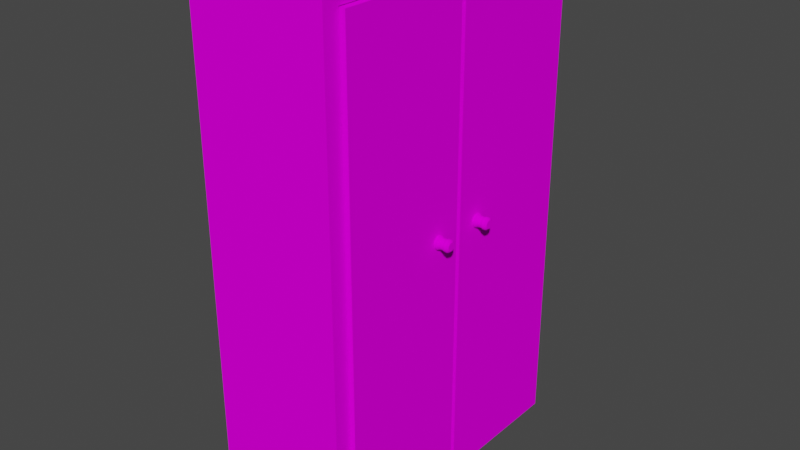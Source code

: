 # Source: wardrobe.blend  (saved by Blender 3.5.10; exported with 4.5.12 LTS)
import bpy
from mathutils import Matrix  # noqa: F401  (used for matrix-valued properties, if any)

bpy.ops.wm.read_factory_settings(use_empty=True)
scene = bpy.context.scene
scene.name = 'Scene'

# ---- collections
col_collection = bpy.data.collections.new('Collection'); scene.collection.children.link(col_collection)

# ---- images (referenced by path relative to the original .blend; pixels are not part of the script)
import os
ASSET_DIR = os.environ.get("B2B_ASSET_DIR", "")  # directory of the original .blend (textures are referenced by path, not embedded)
HERE = os.path.dirname(os.path.abspath(__file__))  # packed textures are extracted next to this script under _unpacked/

def load_image(name, relpath, width, height, colorspace="sRGB"):
    """Load a texture the original file referenced (path relative to the .blend, or extracted next to this script)."""
    p = next((c for c in (os.path.join(HERE, relpath), os.path.join(ASSET_DIR, relpath)) if relpath and os.path.exists(c)), "")
    if p:
        img = bpy.data.images.load(p, check_existing=True)
        img.name = name
    else:  # same state as the original file: an image datablock whose file is absent (Cycles renders it pink)
        img = bpy.data.images.new(name, width, height)
        img.source = "FILE"
        img.filepath = "//" + (relpath or name)
    img.colorspace_settings.name = colorspace
    return img
img_wood_cabinet_worn_long_diff_4k_jpg = load_image('wood_cabinet_worn_long_diff_4k.jpg', 'wood_cabinet_worn_long_diff_4k.jpg', 1024, 1024, 'sRGB')

# ---- materials (node trees are filled in below, after node groups)
mat_material_001 = bpy.data.materials.new('Material.001')
mat_material_001.use_transparent_shadow = False

# ---- material node trees
mat_material_001.use_nodes = True; mat_material_001.node_tree.nodes.clear()
_N = mat_material_001.node_tree.nodes; _L = mat_material_001.node_tree.links
n0 = _N.new('ShaderNodeBsdfPrincipled'); n0.name = 'Principled BSDF'; n0.location = (10, 300)
n0.distribution = 'GGX'
n0.subsurface_method = 'RANDOM_WALK_SKIN'
n0.inputs[2].default_value = 1.0
n0.inputs[3].default_value = 1.45
n0.inputs[13].default_value = 0.0
n0.inputs[27].default_value = (0.0, 0.0, 0.0, 1.0)
n0.inputs[28].default_value = 1.0
n1 = _N.new('ShaderNodeOutputMaterial'); n1.name = 'Material Output'; n1.location = (300, 300)
n2 = _N.new('ShaderNodeTexImage'); n2.name = 'Image Texture'; n2.location = (-354, 209)
n2.image = img_wood_cabinet_worn_long_diff_4k_jpg
_L.new(n0.outputs[0], n1.inputs[0])
_L.new(n2.outputs[0], n0.inputs[0])
n1.is_active_output = True

# ---- world
world_world = bpy.data.worlds.new('World'); scene.world = world_world
world_world.use_nodes = True; world_world.node_tree.nodes.clear()
_N = world_world.node_tree.nodes; _L = world_world.node_tree.links
n0 = _N.new('ShaderNodeOutputWorld'); n0.name = 'World Output'; n0.location = (300, 300)
n1 = _N.new('ShaderNodeBackground'); n1.name = 'Background'; n1.location = (10, 300)
n1.inputs[0].default_value = (0.05088, 0.05088, 0.05088, 1.0)
_L.new(n1.outputs[0], n0.inputs[0])
n0.is_active_output = True
world_world.color = (0.05088, 0.05088, 0.05088)
world_world.use_sun_shadow = False
world_world.sun_shadow_jitter_overblur = 0.0

# ---- meshes
me_cube_001 = bpy.data.meshes.new('Cube.001')
me_cube_001.from_pydata([(-1.0, -1.0, -1.0), (-1.0, -1.0, 1.0), (-1.0, 1.0, -1.0), (-1.0, 1.0, 1.0), (1.0, -0.8957, -0.9508), (1.0, -0.8957, 0.9508), (1.0, 0.8957, -0.9508), (1.0, 0.8957, 0.9508), (1.0, 1.0, 1.0), (1.0, 1.0, -1.0), (1.0, -1.0, -1.0), (1.0, -1.0, 1.0), (-0.7929, 0.8957, 0.9508), (-0.7929, 0.8957, -0.9508), (-0.7929, -0.8957, -0.9508), (-0.7929, -0.8957, 0.9508)], [], [(0, 1, 3, 2), (2, 3, 8, 9), (7, 5, 15, 12), (10, 11, 1, 0), (2, 9, 10, 0), (8, 3, 1, 11), (7, 6, 9, 8), (6, 4, 10, 9), (5, 7, 8, 11), (4, 5, 11, 10), (13, 12, 15, 14), (6, 7, 12, 13), (5, 4, 14, 15), (4, 6, 13, 14)])
_uv = me_cube_001.uv_layers.new(name='UVMap')
_uv.uv.foreach_set('vector', [0.2637, 2.358e-08, 0.2637, 0.2637, 0.0, 0.2637, 2.358e-08, 0.0, 0.2637, 0.2637, 0.2637, 0.5274, 0.0, 0.5274, 2.358e-08, 0.2637, 0.7638, 0.5001, 1.0, 0.5001, 1.0, 0.7365, 0.7638, 0.7365, 0.5274, 0.2637, 0.5274, 0.5274, 0.2637, 0.5274, 0.2637, 0.2637, 2.358e-08, 0.5274, 0.2637, 0.5274, 0.2637, 0.7911, 0.0, 0.7911, 0.5274, 0.0, 0.7911, 2.358e-08, 0.7911, 0.2637, 0.5274, 0.2637, 0.5137, 0.2572, 0.5137, 0.006482, 0.5274, 2.358e-08, 0.5274, 0.2637, 0.5137, 0.006482, 0.2775, 0.006482, 0.2637, 0.0, 0.5274, 2.358e-08, 0.2775, 0.2572, 0.5137, 0.2572, 0.5274, 0.2637, 0.2637, 0.2637, 0.2775, 0.006482, 0.2775, 0.2572, 0.2637, 0.2637, 0.2637, 0.0, 0.4999, 0.5274, 0.4999, 0.7781, 0.2637, 0.7781, 0.2637, 0.5274, 0.7638, 0.2637, 0.7638, 0.5144, 0.5274, 0.5144, 0.5274, 0.2637, 0.5274, 0.7652, 0.5274, 0.5144, 0.7638, 0.5144, 0.7638, 0.7652, 1.0, 0.5001, 0.7638, 0.5001, 0.7638, 0.2637, 1.0, 0.2637])
me_cube_001.materials.append(mat_material_001)
me_cube_001.update()
me_cube_002 = bpy.data.meshes.new('Cube.002')
me_cube_002.from_pydata([(-1.0, -1.395, -1.0), (-1.0, -1.395, 1.0), (-1.0, 1.0, -1.0), (-1.0, 1.0, 1.0), (1.0, -1.395, -1.0), (1.0, -1.395, 1.0), (1.0, 1.0, -1.0), (1.0, 1.0, 1.0)], [], [(0, 1, 3, 2), (2, 3, 7, 6), (6, 7, 5, 4), (4, 5, 1, 0), (2, 6, 4, 0), (7, 3, 1, 5)])
_uv = me_cube_002.uv_layers.new(name='UVMap')
_uv.uv.foreach_set('vector', [0.3333, 0.3333, 0.3333, 0.6667, 0.25, 0.6667, 0.25, 0.3333, 0.25, 0.3333, 0.25, 0.6667, 0.1667, 0.6667, 0.1667, 0.3333, 0.1667, 0.3333, 0.1667, 0.6667, 0.08333, 0.6667, 0.08333, 0.3333, 0.08333, 0.3333, 0.08333, 0.6667, 0.0, 0.6667, 0.0, 0.3333, 0.1667, 9.934e-09, 0.1667, 0.3333, 0.08333, 0.3333, 0.08333, 0.0, 0.1667, 0.6667, 0.1667, 1.0, 0.08333, 1.0, 0.08333, 0.6667])
me_cube_002.materials.append(mat_material_001)
me_cube_002.update()
me_cube_003 = bpy.data.meshes.new('Cube.003')
me_cube_003.from_pydata([(-1.0, -1.395, -1.0), (-1.0, -1.395, 1.0), (-1.0, 1.0, -1.0), (-1.0, 1.0, 1.0), (1.0, -1.395, -1.0), (1.0, -1.395, 1.0), (1.0, 1.0, -1.0), (1.0, 1.0, 1.0)], [], [(0, 1, 3, 2), (2, 3, 7, 6), (6, 7, 5, 4), (4, 5, 1, 0), (2, 6, 4, 0), (7, 3, 1, 5)])
_uv = me_cube_003.uv_layers.new(name='UVMap')
_uv.uv.foreach_set('vector', [0.375, 0.0, 0.625, 0.0, 0.625, 0.25, 0.375, 0.25, 0.375, 0.25, 0.625, 0.25, 0.625, 0.5, 0.375, 0.5, 0.375, 0.5, 0.625, 0.5, 0.625, 0.75, 0.375, 0.75, 0.375, 0.75, 0.625, 0.75, 0.625, 1.0, 0.375, 1.0, 0.125, 0.5, 0.375, 0.5, 0.375, 0.75, 0.125, 0.75, 0.625, 0.5, 0.875, 0.5, 0.875, 0.75, 0.625, 0.75])
me_cube_003.materials.append(mat_material_001)
me_cube_003.update()
me_cylinder = bpy.data.meshes.new('Cylinder')
me_cylinder.from_pydata([(0.0, 1.0, -1.0), (-1.126e-07, 1.0, -0.4913), (0.1951, 0.9808, -1.0), (0.1951, 0.9808, -0.4913), (0.3827, 0.9239, -1.0), (0.3827, 0.9239, -0.4913), (0.5556, 0.8315, -1.0), (0.5556, 0.8315, -0.4913), (0.7071, 0.7071, -1.0), (0.7071, 0.7071, -0.4913), (0.8315, 0.5556, -1.0), (0.8315, 0.5556, -0.4913), (0.9239, 0.3827, -1.0), (0.9239, 0.3827, -0.4913), (0.9808, 0.1951, -1.0), (0.9808, 0.1951, -0.4913), (1.0, 0.0, -1.0), (1.0, 0.0, -0.4913), (0.9808, -0.1951, -1.0), (0.9808, -0.1951, -0.4913), (0.9239, -0.3827, -1.0), (0.9239, -0.3827, -0.4913), (0.8315, -0.5556, -1.0), (0.8315, -0.5556, -0.4913), (0.7071, -0.7071, -1.0), (0.7071, -0.7071, -0.4913), (0.5556, -0.8315, -1.0), (0.5556, -0.8315, -0.4913), (0.3827, -0.9239, -1.0), (0.3827, -0.9239, -0.4913), (0.1951, -0.9808, -1.0), (0.1951, -0.9808, -0.4913), (0.0, -1.0, -1.0), (-1.126e-07, -1.0, -0.4913), (-0.1951, -0.9808, -1.0), (-0.1951, -0.9808, -0.4913), (-0.3827, -0.9239, -1.0), (-0.3827, -0.9239, -0.4913), (-0.5556, -0.8315, -1.0), (-0.5556, -0.8315, -0.4913), (-0.7071, -0.7071, -1.0), (-0.7071, -0.7071, -0.4913), (-0.8315, -0.5556, -1.0), (-0.8315, -0.5556, -0.4913), (-0.9239, -0.3827, -1.0), (-0.9239, -0.3827, -0.4913), (-0.9808, -0.1951, -1.0), (-0.9808, -0.1951, -0.4913), (-1.0, 0.0, -1.0), (-1.0, 0.0, -0.4913), (-0.9808, 0.1951, -1.0), (-0.9808, 0.1951, -0.4913), (-0.9239, 0.3827, -1.0), (-0.9239, 0.3827, -0.4913), (-0.8315, 0.5556, -1.0), (-0.8315, 0.5556, -0.4913), (-0.7071, 0.7071, -1.0), (-0.7071, 0.7071, -0.4913), (-0.5556, 0.8315, -1.0), (-0.5556, 0.8315, -0.4913), (-0.3827, 0.9239, -1.0), (-0.3827, 0.9239, -0.4913), (-0.1951, 0.9808, -1.0), (-0.1951, 0.9808, -0.4913), (0.1548, 0.778, -0.1262), (1.488e-06, 0.7933, -0.1262), (0.3036, 0.7329, -0.1262), (0.4407, 0.6596, -0.1262), (0.5609, 0.5609, -0.1262), (0.6596, 0.4407, -0.1262), (0.7329, 0.3036, -0.1262), (0.778, 0.1548, -0.1262), (0.7933, -9.858e-08, -0.1262), (0.778, -0.1548, -0.1262), (0.7329, -0.3036, -0.1262), (0.6596, -0.4407, -0.1262), (0.5609, -0.5609, -0.1262), (0.4407, -0.6596, -0.1262), (0.3036, -0.7329, -0.1262), (0.1548, -0.778, -0.1262), (1.488e-06, -0.7933, -0.1262), (-0.1548, -0.778, -0.1262), (-0.3036, -0.7329, -0.1262), (-0.4407, -0.6596, -0.1262), (-0.5609, -0.5609, -0.1262), (-0.6596, -0.4407, -0.1262), (-0.7329, -0.3036, -0.1262), (-0.778, -0.1548, -0.1262), (-0.7933, -9.858e-08, -0.1262), (-0.778, 0.1548, -0.1262), (-0.7329, 0.3036, -0.1262), (-0.6596, 0.4407, -0.1262), (-0.5609, 0.5609, -0.1262), (-0.4407, 0.6596, -0.1262), (-0.3036, 0.7329, -0.1262), (-0.1548, 0.778, -0.1262), (0.1548, 0.778, 0.413), (1.489e-06, 0.7933, 0.413), (0.3036, 0.7329, 0.413), (0.4407, 0.6596, 0.413), (0.5609, 0.5609, 0.413), (0.6596, 0.4407, 0.413), (0.7329, 0.3036, 0.413), (0.778, 0.1548, 0.413), (0.7933, -9.858e-08, 0.413), (0.778, -0.1548, 0.413), (0.7329, -0.3036, 0.413), (0.6596, -0.4407, 0.413), (0.5609, -0.5609, 0.413), (0.4407, -0.6596, 0.413), (0.3036, -0.7329, 0.413), (0.1548, -0.778, 0.413), (1.489e-06, -0.7933, 0.413), (-0.1548, -0.778, 0.413), (-0.3036, -0.7329, 0.413), (-0.4407, -0.6596, 0.413), (-0.5609, -0.5609, 0.413), (-0.6596, -0.4407, 0.413), (-0.7329, -0.3036, 0.413), (-0.778, -0.1548, 0.413), (-0.7933, -9.858e-08, 0.413), (-0.778, 0.1548, 0.413), (-0.7329, 0.3036, 0.413), (-0.6596, 0.4407, 0.413), (-0.5609, 0.5609, 0.413), (-0.4407, 0.6596, 0.413), (-0.3036, 0.7329, 0.413), (-0.1548, 0.778, 0.413), (0.1737, 0.8731, 0.6774), (2.137e-06, 0.8902, 0.6774), (0.3407, 0.8224, 0.6774), (0.4946, 0.7402, 0.6774), (0.6295, 0.6295, 0.6774), (0.7402, 0.4946, 0.6774), (0.8225, 0.3407, 0.6774), (0.8731, 0.1737, 0.6774), (0.8902, 5.93e-09, 0.6774), (0.8731, -0.1737, 0.6774), (0.8225, -0.3407, 0.6774), (0.7402, -0.4946, 0.6774), (0.6295, -0.6295, 0.6774), (0.4946, -0.7402, 0.6774), (0.3407, -0.8224, 0.6774), (0.1737, -0.8731, 0.6774), (2.137e-06, -0.8902, 0.6774), (-0.1737, -0.8731, 0.6774), (-0.3407, -0.8224, 0.6774), (-0.4946, -0.7402, 0.6774), (-0.6295, -0.6295, 0.6774), (-0.7402, -0.4946, 0.6774), (-0.8224, -0.3407, 0.6774), (-0.8731, -0.1737, 0.6774), (-0.8902, 5.93e-09, 0.6774), (-0.8731, 0.1737, 0.6774), (-0.8224, 0.3407, 0.6774), (-0.7402, 0.4946, 0.6774), (-0.6295, 0.6295, 0.6774), (-0.4946, 0.7402, 0.6774), (-0.3407, 0.8224, 0.6774), (-0.1737, 0.8731, 0.6774), (0.1737, 0.8731, 1.07), (2.122e-06, 0.8902, 1.07), (0.3407, 0.8224, 1.07), (0.4946, 0.7402, 1.07), (0.6295, 0.6295, 1.07), (0.7402, 0.4946, 1.07), (0.8225, 0.3407, 1.07), (0.8731, 0.1737, 1.07), (0.8902, 5.93e-09, 1.07), (0.8731, -0.1737, 1.07), (0.8225, -0.3407, 1.07), (0.7402, -0.4946, 1.07), (0.6295, -0.6295, 1.07), (0.4946, -0.7402, 1.07), (0.3407, -0.8224, 1.07), (0.1737, -0.8731, 1.07), (2.122e-06, -0.8902, 1.07), (-0.1737, -0.8731, 1.07), (-0.3407, -0.8224, 1.07), (-0.4946, -0.7402, 1.07), (-0.6295, -0.6295, 1.07), (-0.7402, -0.4946, 1.07), (-0.8224, -0.3407, 1.07), (-0.8731, -0.1737, 1.07), (-0.8902, 5.93e-09, 1.07), (-0.8731, 0.1737, 1.07), (-0.8224, 0.3407, 1.07), (-0.7402, 0.4946, 1.07), (-0.6295, 0.6295, 1.07), (-0.4946, 0.7402, 1.07), (-0.3407, 0.8224, 1.07), (-0.1737, 0.8731, 1.07), (0.1197, 0.602, 1.32), (2.645e-06, 0.6138, 1.32), (0.2349, 0.5671, 1.32), (0.341, 0.5104, 1.32), (0.434, 0.434, 1.32), (0.5104, 0.341, 1.32), (0.5671, 0.2349, 1.32), (0.602, 0.1197, 1.32), (0.6138, -2.92e-07, 1.32), (0.602, -0.1197, 1.32), (0.5671, -0.2349, 1.32), (0.5104, -0.341, 1.32), (0.434, -0.434, 1.32), (0.341, -0.5104, 1.32), (0.2349, -0.5671, 1.32), (0.1197, -0.602, 1.32), (2.645e-06, -0.6138, 1.32), (-0.1197, -0.602, 1.32), (-0.2349, -0.5671, 1.32), (-0.341, -0.5104, 1.32), (-0.434, -0.434, 1.32), (-0.5103, -0.341, 1.32), (-0.5671, -0.2349, 1.32), (-0.602, -0.1197, 1.32), (-0.6138, -2.92e-07, 1.32), (-0.602, 0.1197, 1.32), (-0.5671, 0.2349, 1.32), (-0.5103, 0.341, 1.32), (-0.434, 0.434, 1.32), (-0.341, 0.5104, 1.32), (-0.2349, 0.5671, 1.32), (-0.1197, 0.602, 1.32)], [], [(0, 1, 3, 2), (2, 3, 5, 4), (4, 5, 7, 6), (6, 7, 9, 8), (8, 9, 11, 10), (10, 11, 13, 12), (12, 13, 15, 14), (14, 15, 17, 16), (16, 17, 19, 18), (18, 19, 21, 20), (20, 21, 23, 22), (22, 23, 25, 24), (24, 25, 27, 26), (26, 27, 29, 28), (28, 29, 31, 30), (30, 31, 33, 32), (32, 33, 35, 34), (34, 35, 37, 36), (36, 37, 39, 38), (38, 39, 41, 40), (40, 41, 43, 42), (42, 43, 45, 44), (44, 45, 47, 46), (46, 47, 49, 48), (48, 49, 51, 50), (50, 51, 53, 52), (52, 53, 55, 54), (54, 55, 57, 56), (56, 57, 59, 58), (58, 59, 61, 60), (41, 39, 83, 84), (60, 61, 63, 62), (62, 63, 1, 0), (0, 2, 4, 6, 8, 10, 12, 14, 16, 18, 20, 22, 24, 26, 28, 30, 32, 34, 36, 38, 40, 42, 44, 46, 48, 50, 52, 54, 56, 58, 60, 62), (95, 94, 126, 127), (59, 57, 92, 93), (15, 13, 70, 71), (33, 31, 79, 80), (51, 49, 88, 89), (7, 5, 66, 67), (25, 23, 75, 76), (43, 41, 84, 85), (61, 59, 93, 94), (17, 15, 71, 72), (35, 33, 80, 81), (53, 51, 89, 90), (9, 7, 67, 68), (27, 25, 76, 77), (45, 43, 85, 86), (63, 61, 94, 95), (19, 17, 72, 73), (37, 35, 81, 82), (55, 53, 90, 91), (11, 9, 68, 69), (29, 27, 77, 78), (47, 45, 86, 87), (3, 1, 65, 64), (1, 63, 95, 65), (21, 19, 73, 74), (39, 37, 82, 83), (57, 55, 91, 92), (13, 11, 69, 70), (31, 29, 78, 79), (49, 47, 87, 88), (5, 3, 64, 66), (23, 21, 74, 75), (117, 116, 148, 149), (82, 81, 113, 114), (69, 68, 100, 101), (65, 95, 127, 97), (83, 82, 114, 115), (70, 69, 101, 102), (84, 83, 115, 116), (71, 70, 102, 103), (85, 84, 116, 117), (72, 71, 103, 104), (86, 85, 117, 118), (73, 72, 104, 105), (87, 86, 118, 119), (74, 73, 105, 106), (88, 87, 119, 120), (75, 74, 106, 107), (89, 88, 120, 121), (76, 75, 107, 108), (90, 89, 121, 122), (77, 76, 108, 109), (91, 90, 122, 123), (78, 77, 109, 110), (64, 65, 97, 96), (92, 91, 123, 124), (79, 78, 110, 111), (66, 64, 96, 98), (93, 92, 124, 125), (80, 79, 111, 112), (67, 66, 98, 99), (94, 93, 125, 126), (81, 80, 112, 113), (68, 67, 99, 100), (152, 151, 183, 184), (104, 103, 135, 136), (118, 117, 149, 150), (105, 104, 136, 137), (119, 118, 150, 151), (106, 105, 137, 138), (120, 119, 151, 152), (107, 106, 138, 139), (121, 120, 152, 153), (108, 107, 139, 140), (122, 121, 153, 154), (109, 108, 140, 141), (123, 122, 154, 155), (110, 109, 141, 142), (96, 97, 129, 128), (124, 123, 155, 156), (111, 110, 142, 143), (98, 96, 128, 130), (125, 124, 156, 157), (112, 111, 143, 144), (99, 98, 130, 131), (126, 125, 157, 158), (113, 112, 144, 145), (100, 99, 131, 132), (127, 126, 158, 159), (114, 113, 145, 146), (101, 100, 132, 133), (97, 127, 159, 129), (115, 114, 146, 147), (102, 101, 133, 134), (116, 115, 147, 148), (103, 102, 134, 135), (187, 186, 218, 219), (139, 138, 170, 171), (153, 152, 184, 185), (140, 139, 171, 172), (154, 153, 185, 186), (141, 140, 172, 173), (155, 154, 186, 187), (142, 141, 173, 174), (128, 129, 161, 160), (156, 155, 187, 188), (143, 142, 174, 175), (130, 128, 160, 162), (157, 156, 188, 189), (144, 143, 175, 176), (131, 130, 162, 163), (158, 157, 189, 190), (145, 144, 176, 177), (132, 131, 163, 164), (159, 158, 190, 191), (146, 145, 177, 178), (133, 132, 164, 165), (129, 159, 191, 161), (147, 146, 178, 179), (134, 133, 165, 166), (148, 147, 179, 180), (135, 134, 166, 167), (149, 148, 180, 181), (136, 135, 167, 168), (150, 149, 181, 182), (137, 136, 168, 169), (151, 150, 182, 183), (138, 137, 169, 170), (192, 193, 223, 222, 221, 220, 219, 218, 217, 216, 215, 214, 213, 212, 211, 210, 209, 208, 207, 206, 205, 204, 203, 202, 201, 200, 199, 198, 197, 196, 195, 194), (174, 173, 205, 206), (160, 161, 193, 192), (188, 187, 219, 220), (175, 174, 206, 207), (162, 160, 192, 194), (189, 188, 220, 221), (176, 175, 207, 208), (163, 162, 194, 195), (190, 189, 221, 222), (177, 176, 208, 209), (164, 163, 195, 196), (191, 190, 222, 223), (178, 177, 209, 210), (165, 164, 196, 197), (161, 191, 223, 193), (179, 178, 210, 211), (166, 165, 197, 198), (180, 179, 211, 212), (167, 166, 198, 199), (181, 180, 212, 213), (168, 167, 199, 200), (182, 181, 213, 214), (169, 168, 200, 201), (183, 182, 214, 215), (170, 169, 201, 202), (184, 183, 215, 216), (171, 170, 202, 203), (185, 184, 216, 217), (172, 171, 203, 204), (186, 185, 217, 218), (173, 172, 204, 205)])
_uv = me_cylinder.uv_layers.new(name='UVMap')
_uv.uv.foreach_set('vector', [0.5903, 0.2889, 0.5692, 0.2888, 0.5692, 0.2238, 0.5903, 0.2239, 0.5903, 0.2239, 0.5692, 0.2238, 0.5693, 0.1601, 0.5904, 0.1601, 0.5904, 0.1601, 0.5693, 0.1601, 0.5693, 0.1, 0.5904, 0.1001, 0.5904, 0.1001, 0.5693, 0.1, 0.5694, 0.04596, 0.5905, 0.04601, 0.3328, 0.0, 0.3539, 0.0, 0.3539, 0.04596, 0.3329, 0.04596, 0.3329, 0.04596, 0.3539, 0.04596, 0.354, 0.1, 0.3329, 0.1, 0.3329, 0.1, 0.354, 0.1, 0.354, 0.1601, 0.3329, 0.1601, 0.3329, 0.1601, 0.354, 0.1601, 0.354, 0.2238, 0.333, 0.2238, 0.333, 0.2238, 0.354, 0.2238, 0.354, 0.2888, 0.333, 0.2888, 0.333, 0.2888, 0.354, 0.2888, 0.354, 0.3526, 0.3329, 0.3526, 0.3329, 0.3526, 0.354, 0.3526, 0.354, 0.4126, 0.3329, 0.4126, 0.3329, 0.4126, 0.354, 0.4126, 0.3539, 0.4667, 0.3329, 0.4667, 0.3329, 0.4667, 0.3539, 0.4667, 0.3539, 0.5126, 0.3328, 0.5126, 0.5046, 0.4667, 0.4835, 0.4667, 0.4834, 0.4127, 0.5045, 0.4126, 0.5045, 0.4126, 0.4834, 0.4127, 0.4834, 0.3526, 0.5045, 0.3526, 0.5045, 0.3526, 0.4834, 0.3526, 0.4834, 0.2889, 0.5044, 0.2888, 0.5044, 0.2888, 0.4834, 0.2889, 0.4834, 0.2239, 0.5044, 0.2238, 0.5044, 0.2238, 0.4834, 0.2239, 0.4834, 0.1601, 0.5044, 0.1601, 0.5044, 0.1601, 0.4834, 0.1601, 0.4834, 0.1001, 0.5045, 0.1, 0.5045, 0.1, 0.4834, 0.1001, 0.4834, 0.04601, 0.5045, 0.04596, 0.5045, 0.04596, 0.4834, 0.04601, 0.4835, 4.643e-05, 0.5046, 0.0, 0.5905, 0.04596, 0.6115, 0.04596, 0.6116, 0.1, 0.5905, 0.1, 0.5905, 0.1, 0.6116, 0.1, 0.6116, 0.1601, 0.5905, 0.1601, 0.5905, 0.1601, 0.6116, 0.1601, 0.6116, 0.2238, 0.5906, 0.2238, 0.5906, 0.2238, 0.6116, 0.2238, 0.6116, 0.2888, 0.5906, 0.2888, 0.5906, 0.2888, 0.6116, 0.2888, 0.6116, 0.3526, 0.5905, 0.3526, 0.5905, 0.3526, 0.6116, 0.3526, 0.6116, 0.4126, 0.5905, 0.4126, 0.5905, 0.4126, 0.6116, 0.4126, 0.6115, 0.4667, 0.5905, 0.4667, 0.5905, 0.5127, 0.5694, 0.5126, 0.5693, 0.4667, 0.5904, 0.4667, 0.5904, 0.4667, 0.5693, 0.4667, 0.5693, 0.4126, 0.5904, 0.4127, 0.4834, 0.04601, 0.4834, 0.1001, 0.4684, 0.1324, 0.4684, 0.08953, 0.5904, 0.4127, 0.5693, 0.4126, 0.5692, 0.3526, 0.5903, 0.3526, 0.5903, 0.3526, 0.5692, 0.3526, 0.5692, 0.2888, 0.5903, 0.2889, 0.25, 0.323, 0.2516, 0.2586, 0.2547, 0.1969, 0.2592, 0.1404, 0.265, 0.09124, 0.2718, 0.05128, 0.2793, 0.02209, 0.2873, 0.004773, 0.2955, 0.0, 0.3035, 0.007955, 0.311, 0.02833, 0.3178, 0.06035, 0.3236, 0.1028, 0.3281, 0.154, 0.3312, 0.212, 0.3328, 0.2746, 0.3328, 0.3393, 0.3312, 0.4038, 0.3281, 0.4655, 0.3236, 0.522, 0.3178, 0.5711, 0.311, 0.6111, 0.3035, 0.6403, 0.2955, 0.6576, 0.2873, 0.6624, 0.2793, 0.6544, 0.2718, 0.634, 0.265, 0.602, 0.2592, 0.5596, 0.2547, 0.5084, 0.2516, 0.4504, 0.25, 0.3878, 0.5542, 0.3326, 0.5542, 0.3803, 0.5319, 0.3802, 0.5319, 0.3326, 0.6115, 0.5126, 0.6115, 0.4667, 0.6266, 0.4232, 0.6265, 0.4596, 0.354, 0.1601, 0.354, 0.1, 0.369, 0.1323, 0.3691, 0.18, 0.4834, 0.2889, 0.4834, 0.3526, 0.4684, 0.3328, 0.4683, 0.2822, 0.6116, 0.2888, 0.6116, 0.2238, 0.6267, 0.2305, 0.6267, 0.2821, 0.5693, 0.1, 0.5693, 0.1601, 0.5542, 0.1799, 0.5543, 0.1323, 0.3539, 0.4667, 0.354, 0.4126, 0.369, 0.3803, 0.369, 0.4232, 0.6115, 0.04596, 0.6115, 0.0, 0.6265, 0.05299, 0.6266, 0.08945, 0.5693, 0.4126, 0.5693, 0.4667, 0.5543, 0.4232, 0.5542, 0.3803, 0.354, 0.2238, 0.354, 0.1601, 0.3691, 0.18, 0.3691, 0.2305, 0.4834, 0.2239, 0.4834, 0.2889, 0.4683, 0.2822, 0.4683, 0.2306, 0.6116, 0.3526, 0.6116, 0.2888, 0.6267, 0.2821, 0.6267, 0.3327, 0.5694, 0.04596, 0.5693, 0.1, 0.5543, 0.1323, 0.5543, 0.08942, 0.4835, 0.4667, 0.4836, 0.5127, 0.4685, 0.4597, 0.4684, 0.4233, 0.6116, 0.1, 0.6115, 0.04596, 0.6266, 0.08945, 0.6266, 0.1323, 0.5692, 0.3526, 0.5693, 0.4126, 0.5542, 0.3803, 0.5542, 0.3326, 0.354, 0.2888, 0.354, 0.2238, 0.3691, 0.2305, 0.3691, 0.2821, 0.4834, 0.1601, 0.4834, 0.2239, 0.4683, 0.2306, 0.4683, 0.18, 0.6116, 0.4126, 0.6116, 0.3526, 0.6267, 0.3327, 0.6266, 0.3803, 0.5694, 0.0, 0.5694, 0.04596, 0.5543, 0.08942, 0.5544, 0.05296, 0.4834, 0.4127, 0.4835, 0.4667, 0.4684, 0.4233, 0.4684, 0.3804, 0.6116, 0.1601, 0.6116, 0.1, 0.6266, 0.1323, 0.6267, 0.18, 0.5692, 0.2238, 0.5692, 0.2888, 0.5542, 0.2821, 0.5542, 0.2305, 0.5692, 0.2888, 0.5692, 0.3526, 0.5542, 0.3326, 0.5542, 0.2821, 0.354, 0.3526, 0.354, 0.2888, 0.3691, 0.2821, 0.3691, 0.3327, 0.4834, 0.1001, 0.4834, 0.1601, 0.4683, 0.18, 0.4684, 0.1324, 0.6115, 0.4667, 0.6116, 0.4126, 0.6266, 0.3803, 0.6266, 0.4232, 0.354, 0.1, 0.3539, 0.04596, 0.369, 0.08945, 0.369, 0.1323, 0.4834, 0.3526, 0.4834, 0.4127, 0.4684, 0.3804, 0.4684, 0.3328, 0.6116, 0.2238, 0.6116, 0.1601, 0.6267, 0.18, 0.6267, 0.2305, 0.5693, 0.1601, 0.5692, 0.2238, 0.5542, 0.2305, 0.5542, 0.1799, 0.354, 0.4126, 0.354, 0.3526, 0.3691, 0.3327, 0.369, 0.3803, 0.4461, 0.05312, 0.446, 0.08958, 0.435, 0.06921, 0.4351, 0.02829, 0.4683, 0.18, 0.4683, 0.2306, 0.446, 0.2307, 0.446, 0.1801, 0.5544, 0.05296, 0.5543, 0.08942, 0.532, 0.08937, 0.532, 0.05291, 0.5542, 0.2821, 0.5542, 0.3326, 0.5319, 0.3326, 0.5319, 0.282, 0.4684, 0.1324, 0.4683, 0.18, 0.446, 0.1801, 0.446, 0.1325, 0.369, 0.1323, 0.369, 0.08945, 0.3913, 0.08945, 0.3914, 0.1323, 0.4684, 0.08953, 0.4684, 0.1324, 0.446, 0.1325, 0.446, 0.08958, 0.3691, 0.18, 0.369, 0.1323, 0.3914, 0.1323, 0.3914, 0.18, 0.6266, 0.08945, 0.6265, 0.05299, 0.6489, 0.05299, 0.6489, 0.08945, 0.3691, 0.2305, 0.3691, 0.18, 0.3914, 0.18, 0.3914, 0.2305, 0.6266, 0.1323, 0.6266, 0.08945, 0.6489, 0.08945, 0.649, 0.1323, 0.3691, 0.2821, 0.3691, 0.2305, 0.3914, 0.2305, 0.3914, 0.2821, 0.6267, 0.18, 0.6266, 0.1323, 0.649, 0.1323, 0.649, 0.18, 0.3691, 0.3327, 0.3691, 0.2821, 0.3914, 0.2821, 0.3914, 0.3327, 0.6267, 0.2305, 0.6267, 0.18, 0.649, 0.18, 0.649, 0.2305, 0.369, 0.3803, 0.3691, 0.3327, 0.3914, 0.3327, 0.3914, 0.3803, 0.6267, 0.2821, 0.6267, 0.2305, 0.649, 0.2305, 0.649, 0.2821, 0.369, 0.4232, 0.369, 0.3803, 0.3914, 0.3803, 0.3913, 0.4232, 0.6267, 0.3327, 0.6267, 0.2821, 0.649, 0.2821, 0.649, 0.3327, 0.3689, 0.4596, 0.369, 0.4232, 0.3913, 0.4232, 0.3913, 0.4596, 0.6266, 0.3803, 0.6267, 0.3327, 0.649, 0.3327, 0.649, 0.3803, 0.4684, 0.3804, 0.4684, 0.4233, 0.4461, 0.4233, 0.446, 0.3804, 0.5542, 0.2305, 0.5542, 0.2821, 0.5319, 0.282, 0.5319, 0.2305, 0.6266, 0.4232, 0.6266, 0.3803, 0.649, 0.3803, 0.6489, 0.4232, 0.4684, 0.3328, 0.4684, 0.3804, 0.446, 0.3804, 0.446, 0.3328, 0.5542, 0.1799, 0.5542, 0.2305, 0.5319, 0.2305, 0.5319, 0.1799, 0.5543, 0.4232, 0.5543, 0.4596, 0.532, 0.4596, 0.5319, 0.4231, 0.4683, 0.2822, 0.4684, 0.3328, 0.446, 0.3328, 0.446, 0.2822, 0.5543, 0.1323, 0.5542, 0.1799, 0.5319, 0.1799, 0.5319, 0.1322, 0.5542, 0.3803, 0.5543, 0.4232, 0.5319, 0.4231, 0.5319, 0.3802, 0.4683, 0.2306, 0.4683, 0.2822, 0.446, 0.2822, 0.446, 0.2307, 0.5543, 0.08942, 0.5543, 0.1323, 0.5319, 0.1322, 0.532, 0.08937, 0.66, 0.2274, 0.66, 0.1706, 0.6763, 0.1706, 0.6763, 0.2274, 0.3914, 0.2305, 0.3914, 0.18, 0.4024, 0.1706, 0.4024, 0.2274, 0.649, 0.1323, 0.6489, 0.08945, 0.6599, 0.06906, 0.66, 0.1172, 0.3914, 0.2821, 0.3914, 0.2305, 0.4024, 0.2274, 0.4024, 0.2853, 0.649, 0.18, 0.649, 0.1323, 0.66, 0.1172, 0.66, 0.1706, 0.3914, 0.3327, 0.3914, 0.2821, 0.4024, 0.2853, 0.4024, 0.342, 0.649, 0.2305, 0.649, 0.18, 0.66, 0.1706, 0.66, 0.2274, 0.3914, 0.3803, 0.3914, 0.3327, 0.4024, 0.342, 0.4024, 0.3955, 0.649, 0.2821, 0.649, 0.2305, 0.66, 0.2274, 0.66, 0.2853, 0.3913, 0.4232, 0.3914, 0.3803, 0.4024, 0.3955, 0.4023, 0.4436, 0.649, 0.3327, 0.649, 0.2821, 0.66, 0.2853, 0.66, 0.342, 0.3913, 0.4596, 0.3913, 0.4232, 0.4023, 0.4436, 0.4023, 0.4845, 0.649, 0.3803, 0.649, 0.3327, 0.66, 0.342, 0.66, 0.3955, 0.446, 0.3804, 0.4461, 0.4233, 0.4351, 0.4437, 0.435, 0.3956, 0.5319, 0.2305, 0.5319, 0.282, 0.5208, 0.2851, 0.5209, 0.2273, 0.6489, 0.4232, 0.649, 0.3803, 0.66, 0.3955, 0.6599, 0.4436, 0.446, 0.3328, 0.446, 0.3804, 0.435, 0.3956, 0.435, 0.3422, 0.5319, 0.1799, 0.5319, 0.2305, 0.5209, 0.2273, 0.5209, 0.1705, 0.5319, 0.4231, 0.532, 0.4596, 0.521, 0.4844, 0.5209, 0.4435, 0.446, 0.2822, 0.446, 0.3328, 0.435, 0.3422, 0.435, 0.2854, 0.5319, 0.1322, 0.5319, 0.1799, 0.5209, 0.1705, 0.5209, 0.1171, 0.5319, 0.3802, 0.5319, 0.4231, 0.5209, 0.4435, 0.5209, 0.3954, 0.446, 0.2307, 0.446, 0.2822, 0.435, 0.2854, 0.435, 0.2275, 0.532, 0.08937, 0.5319, 0.1322, 0.5209, 0.1171, 0.521, 0.06895, 0.5319, 0.3326, 0.5319, 0.3802, 0.5209, 0.3954, 0.5209, 0.3419, 0.446, 0.1801, 0.446, 0.2307, 0.435, 0.2275, 0.435, 0.1708, 0.532, 0.05291, 0.532, 0.08937, 0.521, 0.06895, 0.521, 0.02803, 0.5319, 0.282, 0.5319, 0.3326, 0.5209, 0.3419, 0.5208, 0.2851, 0.446, 0.1325, 0.446, 0.1801, 0.435, 0.1708, 0.435, 0.1173, 0.3914, 0.1323, 0.3913, 0.08945, 0.4023, 0.06906, 0.4024, 0.1172, 0.446, 0.08958, 0.446, 0.1325, 0.435, 0.1173, 0.435, 0.06921, 0.3914, 0.18, 0.3914, 0.1323, 0.4024, 0.1172, 0.4024, 0.1706, 0.6957, 0.04565, 0.7024, 0.01966, 0.7057, 0.1051, 0.7011, 0.123, 0.4024, 0.3955, 0.4024, 0.342, 0.4187, 0.342, 0.4187, 0.3955, 0.66, 0.2853, 0.66, 0.2274, 0.6763, 0.2274, 0.6763, 0.2853, 0.4023, 0.4436, 0.4024, 0.3955, 0.4187, 0.3955, 0.4186, 0.4436, 0.66, 0.342, 0.66, 0.2853, 0.6763, 0.2853, 0.6763, 0.342, 0.4023, 0.4845, 0.4023, 0.4436, 0.4186, 0.4436, 0.4186, 0.4845, 0.66, 0.3955, 0.66, 0.342, 0.6763, 0.342, 0.6762, 0.3955, 0.435, 0.3956, 0.4351, 0.4437, 0.4188, 0.4438, 0.4188, 0.3957, 0.5209, 0.2273, 0.5208, 0.2851, 0.5046, 0.2851, 0.5046, 0.2272, 0.6599, 0.4436, 0.66, 0.3955, 0.6762, 0.3955, 0.6762, 0.4436, 0.435, 0.3422, 0.435, 0.3956, 0.4188, 0.3957, 0.4187, 0.3422, 0.5209, 0.1705, 0.5209, 0.2273, 0.5046, 0.2272, 0.5046, 0.1705, 0.5209, 0.4435, 0.521, 0.4844, 0.5047, 0.4844, 0.5046, 0.4434, 0.435, 0.2854, 0.435, 0.3422, 0.4187, 0.3422, 0.4187, 0.2854, 0.5209, 0.1171, 0.5209, 0.1705, 0.5046, 0.1705, 0.5046, 0.117, 0.5209, 0.3954, 0.5209, 0.4435, 0.5046, 0.4434, 0.5046, 0.3953, 0.435, 0.2275, 0.435, 0.2854, 0.4187, 0.2854, 0.4187, 0.2276, 0.521, 0.06895, 0.5209, 0.1171, 0.5046, 0.117, 0.5047, 0.06891, 0.5209, 0.3419, 0.5209, 0.3954, 0.5046, 0.3953, 0.5046, 0.3419, 0.435, 0.1708, 0.435, 0.2275, 0.4187, 0.2276, 0.4187, 0.1708, 0.521, 0.02803, 0.521, 0.06895, 0.5047, 0.06891, 0.5048, 0.028, 0.5208, 0.2851, 0.5209, 0.3419, 0.5046, 0.3419, 0.5046, 0.2851, 0.435, 0.1173, 0.435, 0.1708, 0.4187, 0.1708, 0.4187, 0.1174, 0.4024, 0.1172, 0.4023, 0.06906, 0.4186, 0.06906, 0.4187, 0.1172, 0.435, 0.06921, 0.435, 0.1173, 0.4187, 0.1174, 0.4188, 0.06925, 0.4024, 0.1706, 0.4024, 0.1172, 0.4187, 0.1172, 0.4187, 0.1706, 0.6599, 0.06906, 0.6599, 0.02814, 0.6761, 0.02814, 0.6762, 0.06906, 0.4024, 0.2274, 0.4024, 0.1706, 0.4187, 0.1706, 0.4187, 0.2274, 0.66, 0.1172, 0.6599, 0.06906, 0.6762, 0.06906, 0.6762, 0.1172, 0.4024, 0.2853, 0.4024, 0.2274, 0.4187, 0.2274, 0.4187, 0.2853, 0.66, 0.1706, 0.66, 0.1172, 0.6762, 0.1172, 0.6763, 0.1706, 0.4024, 0.342, 0.4024, 0.2853, 0.4187, 0.2853, 0.4187, 0.342, 0.6877, 0.3296, 0.6877, 0.2898, 0.6887, 0.2503, 0.6906, 0.2124, 0.6934, 0.1777, 0.6969, 0.1475, 0.7011, 0.123, 0.7057, 0.1051, 0.7106, 0.09448, 0.7156, 0.09155, 0.7206, 0.09643, 0.7252, 0.1089, 0.7293, 0.1286, 0.7329, 0.1546, 0.7357, 0.1861, 0.7376, 0.2217, 0.7386, 0.2601, 0.7386, 0.2998, 0.7376, 0.3394, 0.7357, 0.3772, 0.7329, 0.4119, 0.7293, 0.4421, 0.7252, 0.4666, 0.7206, 0.4845, 0.7156, 0.4952, 0.7106, 0.4981, 0.7057, 0.4932, 0.7011, 0.4807, 0.6969, 0.4611, 0.6934, 0.435, 0.6906, 0.4036, 0.6887, 0.368, 0.7458, 0.4144, 0.7418, 0.4647, 0.7329, 0.4119, 0.7357, 0.3772, 0.6763, 0.3452, 0.6763, 0.2876, 0.6877, 0.2898, 0.6877, 0.3296, 0.6897, 0.08122, 0.6957, 0.04565, 0.7011, 0.123, 0.6969, 0.1475, 0.7486, 0.3595, 0.7458, 0.4144, 0.7357, 0.3772, 0.7376, 0.3394, 0.6777, 0.4009, 0.6763, 0.3452, 0.6877, 0.3296, 0.6887, 0.368, 0.6845, 0.125, 0.6897, 0.08122, 0.6969, 0.1475, 0.6934, 0.1777, 0.75, 0.3021, 0.7486, 0.3595, 0.7376, 0.3394, 0.7386, 0.2998, 0.6805, 0.4526, 0.6777, 0.4009, 0.6887, 0.368, 0.6906, 0.4036, 0.6805, 0.1753, 0.6845, 0.125, 0.6934, 0.1777, 0.6906, 0.2124, 0.75, 0.2444, 0.75, 0.3021, 0.7386, 0.2998, 0.7386, 0.2601, 0.6845, 0.4982, 0.6805, 0.4526, 0.6906, 0.4036, 0.6934, 0.435, 0.6777, 0.2302, 0.6805, 0.1753, 0.6906, 0.2124, 0.6887, 0.2503, 0.7486, 0.1887, 0.75, 0.2444, 0.7386, 0.2601, 0.7376, 0.2217, 0.6897, 0.5359, 0.6845, 0.4982, 0.6934, 0.435, 0.6969, 0.4611, 0.6763, 0.2876, 0.6777, 0.2302, 0.6887, 0.2503, 0.6877, 0.2898, 0.7458, 0.1371, 0.7486, 0.1887, 0.7376, 0.2217, 0.7357, 0.1861, 0.6957, 0.5644, 0.6897, 0.5359, 0.6969, 0.4611, 0.7011, 0.4807, 0.7418, 0.09149, 0.7458, 0.1371, 0.7357, 0.1861, 0.7329, 0.1546, 0.7024, 0.5826, 0.6957, 0.5644, 0.7011, 0.4807, 0.7057, 0.4932, 0.7366, 0.05372, 0.7418, 0.09149, 0.7329, 0.1546, 0.7293, 0.1286, 0.7095, 0.5897, 0.7024, 0.5826, 0.7057, 0.4932, 0.7106, 0.4981, 0.7306, 0.02522, 0.7366, 0.05372, 0.7293, 0.1286, 0.7252, 0.1089, 0.7168, 0.5854, 0.7095, 0.5897, 0.7106, 0.4981, 0.7156, 0.4952, 0.7239, 0.007081, 0.7306, 0.02522, 0.7252, 0.1089, 0.7206, 0.09643, 0.7239, 0.57, 0.7168, 0.5854, 0.7156, 0.4952, 0.7206, 0.4845, 0.7168, 0.0, 0.7239, 0.007081, 0.7206, 0.09643, 0.7156, 0.09155, 0.7306, 0.544, 0.7239, 0.57, 0.7206, 0.4845, 0.7252, 0.4666, 0.7095, 0.004249, 0.7168, 0.0, 0.7156, 0.09155, 0.7106, 0.09448, 0.7366, 0.5084, 0.7306, 0.544, 0.7252, 0.4666, 0.7293, 0.4421, 0.7024, 0.01966, 0.7095, 0.004249, 0.7106, 0.09448, 0.7057, 0.1051, 0.7418, 0.4647, 0.7366, 0.5084, 0.7293, 0.4421, 0.7329, 0.4119])
me_cylinder.materials.append(mat_material_001)
me_cylinder.update()
me_cylinder_001 = bpy.data.meshes.new('Cylinder.001')
me_cylinder_001.from_pydata([(0.0, 1.0, -1.0), (-1.126e-07, 1.0, -0.4913), (0.1951, 0.9808, -1.0), (0.1951, 0.9808, -0.4913), (0.3827, 0.9239, -1.0), (0.3827, 0.9239, -0.4913), (0.5556, 0.8315, -1.0), (0.5556, 0.8315, -0.4913), (0.7071, 0.7071, -1.0), (0.7071, 0.7071, -0.4913), (0.8315, 0.5556, -1.0), (0.8315, 0.5556, -0.4913), (0.9239, 0.3827, -1.0), (0.9239, 0.3827, -0.4913), (0.9808, 0.1951, -1.0), (0.9808, 0.1951, -0.4913), (1.0, 0.0, -1.0), (1.0, 0.0, -0.4913), (0.9808, -0.1951, -1.0), (0.9808, -0.1951, -0.4913), (0.9239, -0.3827, -1.0), (0.9239, -0.3827, -0.4913), (0.8315, -0.5556, -1.0), (0.8315, -0.5556, -0.4913), (0.7071, -0.7071, -1.0), (0.7071, -0.7071, -0.4913), (0.5556, -0.8315, -1.0), (0.5556, -0.8315, -0.4913), (0.3827, -0.9239, -1.0), (0.3827, -0.9239, -0.4913), (0.1951, -0.9808, -1.0), (0.1951, -0.9808, -0.4913), (0.0, -1.0, -1.0), (-1.126e-07, -1.0, -0.4913), (-0.1951, -0.9808, -1.0), (-0.1951, -0.9808, -0.4913), (-0.3827, -0.9239, -1.0), (-0.3827, -0.9239, -0.4913), (-0.5556, -0.8315, -1.0), (-0.5556, -0.8315, -0.4913), (-0.7071, -0.7071, -1.0), (-0.7071, -0.7071, -0.4913), (-0.8315, -0.5556, -1.0), (-0.8315, -0.5556, -0.4913), (-0.9239, -0.3827, -1.0), (-0.9239, -0.3827, -0.4913), (-0.9808, -0.1951, -1.0), (-0.9808, -0.1951, -0.4913), (-1.0, 0.0, -1.0), (-1.0, 0.0, -0.4913), (-0.9808, 0.1951, -1.0), (-0.9808, 0.1951, -0.4913), (-0.9239, 0.3827, -1.0), (-0.9239, 0.3827, -0.4913), (-0.8315, 0.5556, -1.0), (-0.8315, 0.5556, -0.4913), (-0.7071, 0.7071, -1.0), (-0.7071, 0.7071, -0.4913), (-0.5556, 0.8315, -1.0), (-0.5556, 0.8315, -0.4913), (-0.3827, 0.9239, -1.0), (-0.3827, 0.9239, -0.4913), (-0.1951, 0.9808, -1.0), (-0.1951, 0.9808, -0.4913), (0.1548, 0.778, -0.1262), (1.488e-06, 0.7933, -0.1262), (0.3036, 0.7329, -0.1262), (0.4407, 0.6596, -0.1262), (0.5609, 0.5609, -0.1262), (0.6596, 0.4407, -0.1262), (0.7329, 0.3036, -0.1262), (0.778, 0.1548, -0.1262), (0.7933, -9.858e-08, -0.1262), (0.778, -0.1548, -0.1262), (0.7329, -0.3036, -0.1262), (0.6596, -0.4407, -0.1262), (0.5609, -0.5609, -0.1262), (0.4407, -0.6596, -0.1262), (0.3036, -0.7329, -0.1262), (0.1548, -0.778, -0.1262), (1.488e-06, -0.7933, -0.1262), (-0.1548, -0.778, -0.1262), (-0.3036, -0.7329, -0.1262), (-0.4407, -0.6596, -0.1262), (-0.5609, -0.5609, -0.1262), (-0.6596, -0.4407, -0.1262), (-0.7329, -0.3036, -0.1262), (-0.778, -0.1548, -0.1262), (-0.7933, -9.858e-08, -0.1262), (-0.778, 0.1548, -0.1262), (-0.7329, 0.3036, -0.1262), (-0.6596, 0.4407, -0.1262), (-0.5609, 0.5609, -0.1262), (-0.4407, 0.6596, -0.1262), (-0.3036, 0.7329, -0.1262), (-0.1548, 0.778, -0.1262), (0.1548, 0.778, 0.413), (1.489e-06, 0.7933, 0.413), (0.3036, 0.7329, 0.413), (0.4407, 0.6596, 0.413), (0.5609, 0.5609, 0.413), (0.6596, 0.4407, 0.413), (0.7329, 0.3036, 0.413), (0.778, 0.1548, 0.413), (0.7933, -9.858e-08, 0.413), (0.778, -0.1548, 0.413), (0.7329, -0.3036, 0.413), (0.6596, -0.4407, 0.413), (0.5609, -0.5609, 0.413), (0.4407, -0.6596, 0.413), (0.3036, -0.7329, 0.413), (0.1548, -0.778, 0.413), (1.489e-06, -0.7933, 0.413), (-0.1548, -0.778, 0.413), (-0.3036, -0.7329, 0.413), (-0.4407, -0.6596, 0.413), (-0.5609, -0.5609, 0.413), (-0.6596, -0.4407, 0.413), (-0.7329, -0.3036, 0.413), (-0.778, -0.1548, 0.413), (-0.7933, -9.858e-08, 0.413), (-0.778, 0.1548, 0.413), (-0.7329, 0.3036, 0.413), (-0.6596, 0.4407, 0.413), (-0.5609, 0.5609, 0.413), (-0.4407, 0.6596, 0.413), (-0.3036, 0.7329, 0.413), (-0.1548, 0.778, 0.413), (0.1737, 0.8731, 0.6774), (2.137e-06, 0.8902, 0.6774), (0.3407, 0.8224, 0.6774), (0.4946, 0.7402, 0.6774), (0.6295, 0.6295, 0.6774), (0.7402, 0.4946, 0.6774), (0.8225, 0.3407, 0.6774), (0.8731, 0.1737, 0.6774), (0.8902, 5.93e-09, 0.6774), (0.8731, -0.1737, 0.6774), (0.8225, -0.3407, 0.6774), (0.7402, -0.4946, 0.6774), (0.6295, -0.6295, 0.6774), (0.4946, -0.7402, 0.6774), (0.3407, -0.8224, 0.6774), (0.1737, -0.8731, 0.6774), (2.137e-06, -0.8902, 0.6774), (-0.1737, -0.8731, 0.6774), (-0.3407, -0.8224, 0.6774), (-0.4946, -0.7402, 0.6774), (-0.6295, -0.6295, 0.6774), (-0.7402, -0.4946, 0.6774), (-0.8224, -0.3407, 0.6774), (-0.8731, -0.1737, 0.6774), (-0.8902, 5.93e-09, 0.6774), (-0.8731, 0.1737, 0.6774), (-0.8224, 0.3407, 0.6774), (-0.7402, 0.4946, 0.6774), (-0.6295, 0.6295, 0.6774), (-0.4946, 0.7402, 0.6774), (-0.3407, 0.8224, 0.6774), (-0.1737, 0.8731, 0.6774), (0.1737, 0.8731, 1.07), (2.122e-06, 0.8902, 1.07), (0.3407, 0.8224, 1.07), (0.4946, 0.7402, 1.07), (0.6295, 0.6295, 1.07), (0.7402, 0.4946, 1.07), (0.8225, 0.3407, 1.07), (0.8731, 0.1737, 1.07), (0.8902, 5.93e-09, 1.07), (0.8731, -0.1737, 1.07), (0.8225, -0.3407, 1.07), (0.7402, -0.4946, 1.07), (0.6295, -0.6295, 1.07), (0.4946, -0.7402, 1.07), (0.3407, -0.8224, 1.07), (0.1737, -0.8731, 1.07), (2.122e-06, -0.8902, 1.07), (-0.1737, -0.8731, 1.07), (-0.3407, -0.8224, 1.07), (-0.4946, -0.7402, 1.07), (-0.6295, -0.6295, 1.07), (-0.7402, -0.4946, 1.07), (-0.8224, -0.3407, 1.07), (-0.8731, -0.1737, 1.07), (-0.8902, 5.93e-09, 1.07), (-0.8731, 0.1737, 1.07), (-0.8224, 0.3407, 1.07), (-0.7402, 0.4946, 1.07), (-0.6295, 0.6295, 1.07), (-0.4946, 0.7402, 1.07), (-0.3407, 0.8224, 1.07), (-0.1737, 0.8731, 1.07), (0.1197, 0.602, 1.32), (2.645e-06, 0.6138, 1.32), (0.2349, 0.5671, 1.32), (0.341, 0.5104, 1.32), (0.434, 0.434, 1.32), (0.5104, 0.341, 1.32), (0.5671, 0.2349, 1.32), (0.602, 0.1197, 1.32), (0.6138, -2.92e-07, 1.32), (0.602, -0.1197, 1.32), (0.5671, -0.2349, 1.32), (0.5104, -0.341, 1.32), (0.434, -0.434, 1.32), (0.341, -0.5104, 1.32), (0.2349, -0.5671, 1.32), (0.1197, -0.602, 1.32), (2.645e-06, -0.6138, 1.32), (-0.1197, -0.602, 1.32), (-0.2349, -0.5671, 1.32), (-0.341, -0.5104, 1.32), (-0.434, -0.434, 1.32), (-0.5103, -0.341, 1.32), (-0.5671, -0.2349, 1.32), (-0.602, -0.1197, 1.32), (-0.6138, -2.92e-07, 1.32), (-0.602, 0.1197, 1.32), (-0.5671, 0.2349, 1.32), (-0.5103, 0.341, 1.32), (-0.434, 0.434, 1.32), (-0.341, 0.5104, 1.32), (-0.2349, 0.5671, 1.32), (-0.1197, 0.602, 1.32)], [], [(0, 1, 3, 2), (2, 3, 5, 4), (4, 5, 7, 6), (6, 7, 9, 8), (8, 9, 11, 10), (10, 11, 13, 12), (12, 13, 15, 14), (14, 15, 17, 16), (16, 17, 19, 18), (18, 19, 21, 20), (20, 21, 23, 22), (22, 23, 25, 24), (24, 25, 27, 26), (26, 27, 29, 28), (28, 29, 31, 30), (30, 31, 33, 32), (32, 33, 35, 34), (34, 35, 37, 36), (36, 37, 39, 38), (38, 39, 41, 40), (40, 41, 43, 42), (42, 43, 45, 44), (44, 45, 47, 46), (46, 47, 49, 48), (48, 49, 51, 50), (50, 51, 53, 52), (52, 53, 55, 54), (54, 55, 57, 56), (56, 57, 59, 58), (58, 59, 61, 60), (41, 39, 83, 84), (60, 61, 63, 62), (62, 63, 1, 0), (0, 2, 4, 6, 8, 10, 12, 14, 16, 18, 20, 22, 24, 26, 28, 30, 32, 34, 36, 38, 40, 42, 44, 46, 48, 50, 52, 54, 56, 58, 60, 62), (95, 94, 126, 127), (59, 57, 92, 93), (15, 13, 70, 71), (33, 31, 79, 80), (51, 49, 88, 89), (7, 5, 66, 67), (25, 23, 75, 76), (43, 41, 84, 85), (61, 59, 93, 94), (17, 15, 71, 72), (35, 33, 80, 81), (53, 51, 89, 90), (9, 7, 67, 68), (27, 25, 76, 77), (45, 43, 85, 86), (63, 61, 94, 95), (19, 17, 72, 73), (37, 35, 81, 82), (55, 53, 90, 91), (11, 9, 68, 69), (29, 27, 77, 78), (47, 45, 86, 87), (3, 1, 65, 64), (1, 63, 95, 65), (21, 19, 73, 74), (39, 37, 82, 83), (57, 55, 91, 92), (13, 11, 69, 70), (31, 29, 78, 79), (49, 47, 87, 88), (5, 3, 64, 66), (23, 21, 74, 75), (117, 116, 148, 149), (82, 81, 113, 114), (69, 68, 100, 101), (65, 95, 127, 97), (83, 82, 114, 115), (70, 69, 101, 102), (84, 83, 115, 116), (71, 70, 102, 103), (85, 84, 116, 117), (72, 71, 103, 104), (86, 85, 117, 118), (73, 72, 104, 105), (87, 86, 118, 119), (74, 73, 105, 106), (88, 87, 119, 120), (75, 74, 106, 107), (89, 88, 120, 121), (76, 75, 107, 108), (90, 89, 121, 122), (77, 76, 108, 109), (91, 90, 122, 123), (78, 77, 109, 110), (64, 65, 97, 96), (92, 91, 123, 124), (79, 78, 110, 111), (66, 64, 96, 98), (93, 92, 124, 125), (80, 79, 111, 112), (67, 66, 98, 99), (94, 93, 125, 126), (81, 80, 112, 113), (68, 67, 99, 100), (152, 151, 183, 184), (104, 103, 135, 136), (118, 117, 149, 150), (105, 104, 136, 137), (119, 118, 150, 151), (106, 105, 137, 138), (120, 119, 151, 152), (107, 106, 138, 139), (121, 120, 152, 153), (108, 107, 139, 140), (122, 121, 153, 154), (109, 108, 140, 141), (123, 122, 154, 155), (110, 109, 141, 142), (96, 97, 129, 128), (124, 123, 155, 156), (111, 110, 142, 143), (98, 96, 128, 130), (125, 124, 156, 157), (112, 111, 143, 144), (99, 98, 130, 131), (126, 125, 157, 158), (113, 112, 144, 145), (100, 99, 131, 132), (127, 126, 158, 159), (114, 113, 145, 146), (101, 100, 132, 133), (97, 127, 159, 129), (115, 114, 146, 147), (102, 101, 133, 134), (116, 115, 147, 148), (103, 102, 134, 135), (187, 186, 218, 219), (139, 138, 170, 171), (153, 152, 184, 185), (140, 139, 171, 172), (154, 153, 185, 186), (141, 140, 172, 173), (155, 154, 186, 187), (142, 141, 173, 174), (128, 129, 161, 160), (156, 155, 187, 188), (143, 142, 174, 175), (130, 128, 160, 162), (157, 156, 188, 189), (144, 143, 175, 176), (131, 130, 162, 163), (158, 157, 189, 190), (145, 144, 176, 177), (132, 131, 163, 164), (159, 158, 190, 191), (146, 145, 177, 178), (133, 132, 164, 165), (129, 159, 191, 161), (147, 146, 178, 179), (134, 133, 165, 166), (148, 147, 179, 180), (135, 134, 166, 167), (149, 148, 180, 181), (136, 135, 167, 168), (150, 149, 181, 182), (137, 136, 168, 169), (151, 150, 182, 183), (138, 137, 169, 170), (192, 193, 223, 222, 221, 220, 219, 218, 217, 216, 215, 214, 213, 212, 211, 210, 209, 208, 207, 206, 205, 204, 203, 202, 201, 200, 199, 198, 197, 196, 195, 194), (174, 173, 205, 206), (160, 161, 193, 192), (188, 187, 219, 220), (175, 174, 206, 207), (162, 160, 192, 194), (189, 188, 220, 221), (176, 175, 207, 208), (163, 162, 194, 195), (190, 189, 221, 222), (177, 176, 208, 209), (164, 163, 195, 196), (191, 190, 222, 223), (178, 177, 209, 210), (165, 164, 196, 197), (161, 191, 223, 193), (179, 178, 210, 211), (166, 165, 197, 198), (180, 179, 211, 212), (167, 166, 198, 199), (181, 180, 212, 213), (168, 167, 199, 200), (182, 181, 213, 214), (169, 168, 200, 201), (183, 182, 214, 215), (170, 169, 201, 202), (184, 183, 215, 216), (171, 170, 202, 203), (185, 184, 216, 217), (172, 171, 203, 204), (186, 185, 217, 218), (173, 172, 204, 205)])
_uv = me_cylinder_001.uv_layers.new(name='UVMap')
_uv.uv.foreach_set('vector', [0.5903, 0.2889, 0.5692, 0.2888, 0.5692, 0.2238, 0.5903, 0.2239, 0.5903, 0.2239, 0.5692, 0.2238, 0.5693, 0.1601, 0.5904, 0.1601, 0.5904, 0.1601, 0.5693, 0.1601, 0.5693, 0.1, 0.5904, 0.1001, 0.5904, 0.1001, 0.5693, 0.1, 0.5694, 0.04596, 0.5905, 0.04601, 0.3328, 0.0, 0.3539, 0.0, 0.3539, 0.04596, 0.3329, 0.04596, 0.3329, 0.04596, 0.3539, 0.04596, 0.354, 0.1, 0.3329, 0.1, 0.3329, 0.1, 0.354, 0.1, 0.354, 0.1601, 0.3329, 0.1601, 0.3329, 0.1601, 0.354, 0.1601, 0.354, 0.2238, 0.333, 0.2238, 0.333, 0.2238, 0.354, 0.2238, 0.354, 0.2888, 0.333, 0.2888, 0.333, 0.2888, 0.354, 0.2888, 0.354, 0.3526, 0.3329, 0.3526, 0.3329, 0.3526, 0.354, 0.3526, 0.354, 0.4126, 0.3329, 0.4126, 0.3329, 0.4126, 0.354, 0.4126, 0.3539, 0.4667, 0.3329, 0.4667, 0.3329, 0.4667, 0.3539, 0.4667, 0.3539, 0.5126, 0.3328, 0.5126, 0.5046, 0.4667, 0.4835, 0.4667, 0.4834, 0.4127, 0.5045, 0.4126, 0.5045, 0.4126, 0.4834, 0.4127, 0.4834, 0.3526, 0.5045, 0.3526, 0.5045, 0.3526, 0.4834, 0.3526, 0.4834, 0.2889, 0.5044, 0.2888, 0.5044, 0.2888, 0.4834, 0.2889, 0.4834, 0.2239, 0.5044, 0.2238, 0.5044, 0.2238, 0.4834, 0.2239, 0.4834, 0.1601, 0.5044, 0.1601, 0.5044, 0.1601, 0.4834, 0.1601, 0.4834, 0.1001, 0.5045, 0.1, 0.5045, 0.1, 0.4834, 0.1001, 0.4834, 0.04601, 0.5045, 0.04596, 0.5045, 0.04596, 0.4834, 0.04601, 0.4835, 4.643e-05, 0.5046, 0.0, 0.5905, 0.04596, 0.6115, 0.04596, 0.6116, 0.1, 0.5905, 0.1, 0.5905, 0.1, 0.6116, 0.1, 0.6116, 0.1601, 0.5905, 0.1601, 0.5905, 0.1601, 0.6116, 0.1601, 0.6116, 0.2238, 0.5906, 0.2238, 0.5906, 0.2238, 0.6116, 0.2238, 0.6116, 0.2888, 0.5906, 0.2888, 0.5906, 0.2888, 0.6116, 0.2888, 0.6116, 0.3526, 0.5905, 0.3526, 0.5905, 0.3526, 0.6116, 0.3526, 0.6116, 0.4126, 0.5905, 0.4126, 0.5905, 0.4126, 0.6116, 0.4126, 0.6115, 0.4667, 0.5905, 0.4667, 0.5905, 0.5127, 0.5694, 0.5126, 0.5693, 0.4667, 0.5904, 0.4667, 0.5904, 0.4667, 0.5693, 0.4667, 0.5693, 0.4126, 0.5904, 0.4127, 0.4834, 0.04601, 0.4834, 0.1001, 0.4684, 0.1324, 0.4684, 0.08953, 0.5904, 0.4127, 0.5693, 0.4126, 0.5692, 0.3526, 0.5903, 0.3526, 0.5903, 0.3526, 0.5692, 0.3526, 0.5692, 0.2888, 0.5903, 0.2889, 0.25, 0.323, 0.2516, 0.2586, 0.2547, 0.1969, 0.2592, 0.1404, 0.265, 0.09124, 0.2718, 0.05128, 0.2793, 0.02209, 0.2873, 0.004773, 0.2955, 0.0, 0.3035, 0.007955, 0.311, 0.02833, 0.3178, 0.06035, 0.3236, 0.1028, 0.3281, 0.154, 0.3312, 0.212, 0.3328, 0.2746, 0.3328, 0.3393, 0.3312, 0.4038, 0.3281, 0.4655, 0.3236, 0.522, 0.3178, 0.5711, 0.311, 0.6111, 0.3035, 0.6403, 0.2955, 0.6576, 0.2873, 0.6624, 0.2793, 0.6544, 0.2718, 0.634, 0.265, 0.602, 0.2592, 0.5596, 0.2547, 0.5084, 0.2516, 0.4504, 0.25, 0.3878, 0.5542, 0.3326, 0.5542, 0.3803, 0.5319, 0.3802, 0.5319, 0.3326, 0.6115, 0.5126, 0.6115, 0.4667, 0.6266, 0.4232, 0.6265, 0.4596, 0.354, 0.1601, 0.354, 0.1, 0.369, 0.1323, 0.3691, 0.18, 0.4834, 0.2889, 0.4834, 0.3526, 0.4684, 0.3328, 0.4683, 0.2822, 0.6116, 0.2888, 0.6116, 0.2238, 0.6267, 0.2305, 0.6267, 0.2821, 0.5693, 0.1, 0.5693, 0.1601, 0.5542, 0.1799, 0.5543, 0.1323, 0.3539, 0.4667, 0.354, 0.4126, 0.369, 0.3803, 0.369, 0.4232, 0.6115, 0.04596, 0.6115, 0.0, 0.6265, 0.05299, 0.6266, 0.08945, 0.5693, 0.4126, 0.5693, 0.4667, 0.5543, 0.4232, 0.5542, 0.3803, 0.354, 0.2238, 0.354, 0.1601, 0.3691, 0.18, 0.3691, 0.2305, 0.4834, 0.2239, 0.4834, 0.2889, 0.4683, 0.2822, 0.4683, 0.2306, 0.6116, 0.3526, 0.6116, 0.2888, 0.6267, 0.2821, 0.6267, 0.3327, 0.5694, 0.04596, 0.5693, 0.1, 0.5543, 0.1323, 0.5543, 0.08942, 0.4835, 0.4667, 0.4836, 0.5127, 0.4685, 0.4597, 0.4684, 0.4233, 0.6116, 0.1, 0.6115, 0.04596, 0.6266, 0.08945, 0.6266, 0.1323, 0.5692, 0.3526, 0.5693, 0.4126, 0.5542, 0.3803, 0.5542, 0.3326, 0.354, 0.2888, 0.354, 0.2238, 0.3691, 0.2305, 0.3691, 0.2821, 0.4834, 0.1601, 0.4834, 0.2239, 0.4683, 0.2306, 0.4683, 0.18, 0.6116, 0.4126, 0.6116, 0.3526, 0.6267, 0.3327, 0.6266, 0.3803, 0.5694, 0.0, 0.5694, 0.04596, 0.5543, 0.08942, 0.5544, 0.05296, 0.4834, 0.4127, 0.4835, 0.4667, 0.4684, 0.4233, 0.4684, 0.3804, 0.6116, 0.1601, 0.6116, 0.1, 0.6266, 0.1323, 0.6267, 0.18, 0.5692, 0.2238, 0.5692, 0.2888, 0.5542, 0.2821, 0.5542, 0.2305, 0.5692, 0.2888, 0.5692, 0.3526, 0.5542, 0.3326, 0.5542, 0.2821, 0.354, 0.3526, 0.354, 0.2888, 0.3691, 0.2821, 0.3691, 0.3327, 0.4834, 0.1001, 0.4834, 0.1601, 0.4683, 0.18, 0.4684, 0.1324, 0.6115, 0.4667, 0.6116, 0.4126, 0.6266, 0.3803, 0.6266, 0.4232, 0.354, 0.1, 0.3539, 0.04596, 0.369, 0.08945, 0.369, 0.1323, 0.4834, 0.3526, 0.4834, 0.4127, 0.4684, 0.3804, 0.4684, 0.3328, 0.6116, 0.2238, 0.6116, 0.1601, 0.6267, 0.18, 0.6267, 0.2305, 0.5693, 0.1601, 0.5692, 0.2238, 0.5542, 0.2305, 0.5542, 0.1799, 0.354, 0.4126, 0.354, 0.3526, 0.3691, 0.3327, 0.369, 0.3803, 0.4461, 0.05312, 0.446, 0.08958, 0.435, 0.06921, 0.4351, 0.02829, 0.4683, 0.18, 0.4683, 0.2306, 0.446, 0.2307, 0.446, 0.1801, 0.5544, 0.05296, 0.5543, 0.08942, 0.532, 0.08937, 0.532, 0.05291, 0.5542, 0.2821, 0.5542, 0.3326, 0.5319, 0.3326, 0.5319, 0.282, 0.4684, 0.1324, 0.4683, 0.18, 0.446, 0.1801, 0.446, 0.1325, 0.369, 0.1323, 0.369, 0.08945, 0.3913, 0.08945, 0.3914, 0.1323, 0.4684, 0.08953, 0.4684, 0.1324, 0.446, 0.1325, 0.446, 0.08958, 0.3691, 0.18, 0.369, 0.1323, 0.3914, 0.1323, 0.3914, 0.18, 0.6266, 0.08945, 0.6265, 0.05299, 0.6489, 0.05299, 0.6489, 0.08945, 0.3691, 0.2305, 0.3691, 0.18, 0.3914, 0.18, 0.3914, 0.2305, 0.6266, 0.1323, 0.6266, 0.08945, 0.6489, 0.08945, 0.649, 0.1323, 0.3691, 0.2821, 0.3691, 0.2305, 0.3914, 0.2305, 0.3914, 0.2821, 0.6267, 0.18, 0.6266, 0.1323, 0.649, 0.1323, 0.649, 0.18, 0.3691, 0.3327, 0.3691, 0.2821, 0.3914, 0.2821, 0.3914, 0.3327, 0.6267, 0.2305, 0.6267, 0.18, 0.649, 0.18, 0.649, 0.2305, 0.369, 0.3803, 0.3691, 0.3327, 0.3914, 0.3327, 0.3914, 0.3803, 0.6267, 0.2821, 0.6267, 0.2305, 0.649, 0.2305, 0.649, 0.2821, 0.369, 0.4232, 0.369, 0.3803, 0.3914, 0.3803, 0.3913, 0.4232, 0.6267, 0.3327, 0.6267, 0.2821, 0.649, 0.2821, 0.649, 0.3327, 0.3689, 0.4596, 0.369, 0.4232, 0.3913, 0.4232, 0.3913, 0.4596, 0.6266, 0.3803, 0.6267, 0.3327, 0.649, 0.3327, 0.649, 0.3803, 0.4684, 0.3804, 0.4684, 0.4233, 0.4461, 0.4233, 0.446, 0.3804, 0.5542, 0.2305, 0.5542, 0.2821, 0.5319, 0.282, 0.5319, 0.2305, 0.6266, 0.4232, 0.6266, 0.3803, 0.649, 0.3803, 0.6489, 0.4232, 0.4684, 0.3328, 0.4684, 0.3804, 0.446, 0.3804, 0.446, 0.3328, 0.5542, 0.1799, 0.5542, 0.2305, 0.5319, 0.2305, 0.5319, 0.1799, 0.5543, 0.4232, 0.5543, 0.4596, 0.532, 0.4596, 0.5319, 0.4231, 0.4683, 0.2822, 0.4684, 0.3328, 0.446, 0.3328, 0.446, 0.2822, 0.5543, 0.1323, 0.5542, 0.1799, 0.5319, 0.1799, 0.5319, 0.1322, 0.5542, 0.3803, 0.5543, 0.4232, 0.5319, 0.4231, 0.5319, 0.3802, 0.4683, 0.2306, 0.4683, 0.2822, 0.446, 0.2822, 0.446, 0.2307, 0.5543, 0.08942, 0.5543, 0.1323, 0.5319, 0.1322, 0.532, 0.08937, 0.66, 0.2274, 0.66, 0.1706, 0.6763, 0.1706, 0.6763, 0.2274, 0.3914, 0.2305, 0.3914, 0.18, 0.4024, 0.1706, 0.4024, 0.2274, 0.649, 0.1323, 0.6489, 0.08945, 0.6599, 0.06906, 0.66, 0.1172, 0.3914, 0.2821, 0.3914, 0.2305, 0.4024, 0.2274, 0.4024, 0.2853, 0.649, 0.18, 0.649, 0.1323, 0.66, 0.1172, 0.66, 0.1706, 0.3914, 0.3327, 0.3914, 0.2821, 0.4024, 0.2853, 0.4024, 0.342, 0.649, 0.2305, 0.649, 0.18, 0.66, 0.1706, 0.66, 0.2274, 0.3914, 0.3803, 0.3914, 0.3327, 0.4024, 0.342, 0.4024, 0.3955, 0.649, 0.2821, 0.649, 0.2305, 0.66, 0.2274, 0.66, 0.2853, 0.3913, 0.4232, 0.3914, 0.3803, 0.4024, 0.3955, 0.4023, 0.4436, 0.649, 0.3327, 0.649, 0.2821, 0.66, 0.2853, 0.66, 0.342, 0.3913, 0.4596, 0.3913, 0.4232, 0.4023, 0.4436, 0.4023, 0.4845, 0.649, 0.3803, 0.649, 0.3327, 0.66, 0.342, 0.66, 0.3955, 0.446, 0.3804, 0.4461, 0.4233, 0.4351, 0.4437, 0.435, 0.3956, 0.5319, 0.2305, 0.5319, 0.282, 0.5208, 0.2851, 0.5209, 0.2273, 0.6489, 0.4232, 0.649, 0.3803, 0.66, 0.3955, 0.6599, 0.4436, 0.446, 0.3328, 0.446, 0.3804, 0.435, 0.3956, 0.435, 0.3422, 0.5319, 0.1799, 0.5319, 0.2305, 0.5209, 0.2273, 0.5209, 0.1705, 0.5319, 0.4231, 0.532, 0.4596, 0.521, 0.4844, 0.5209, 0.4435, 0.446, 0.2822, 0.446, 0.3328, 0.435, 0.3422, 0.435, 0.2854, 0.5319, 0.1322, 0.5319, 0.1799, 0.5209, 0.1705, 0.5209, 0.1171, 0.5319, 0.3802, 0.5319, 0.4231, 0.5209, 0.4435, 0.5209, 0.3954, 0.446, 0.2307, 0.446, 0.2822, 0.435, 0.2854, 0.435, 0.2275, 0.532, 0.08937, 0.5319, 0.1322, 0.5209, 0.1171, 0.521, 0.06895, 0.5319, 0.3326, 0.5319, 0.3802, 0.5209, 0.3954, 0.5209, 0.3419, 0.446, 0.1801, 0.446, 0.2307, 0.435, 0.2275, 0.435, 0.1708, 0.532, 0.05291, 0.532, 0.08937, 0.521, 0.06895, 0.521, 0.02803, 0.5319, 0.282, 0.5319, 0.3326, 0.5209, 0.3419, 0.5208, 0.2851, 0.446, 0.1325, 0.446, 0.1801, 0.435, 0.1708, 0.435, 0.1173, 0.3914, 0.1323, 0.3913, 0.08945, 0.4023, 0.06906, 0.4024, 0.1172, 0.446, 0.08958, 0.446, 0.1325, 0.435, 0.1173, 0.435, 0.06921, 0.3914, 0.18, 0.3914, 0.1323, 0.4024, 0.1172, 0.4024, 0.1706, 0.6957, 0.04565, 0.7024, 0.01966, 0.7057, 0.1051, 0.7011, 0.123, 0.4024, 0.3955, 0.4024, 0.342, 0.4187, 0.342, 0.4187, 0.3955, 0.66, 0.2853, 0.66, 0.2274, 0.6763, 0.2274, 0.6763, 0.2853, 0.4023, 0.4436, 0.4024, 0.3955, 0.4187, 0.3955, 0.4186, 0.4436, 0.66, 0.342, 0.66, 0.2853, 0.6763, 0.2853, 0.6763, 0.342, 0.4023, 0.4845, 0.4023, 0.4436, 0.4186, 0.4436, 0.4186, 0.4845, 0.66, 0.3955, 0.66, 0.342, 0.6763, 0.342, 0.6762, 0.3955, 0.435, 0.3956, 0.4351, 0.4437, 0.4188, 0.4438, 0.4188, 0.3957, 0.5209, 0.2273, 0.5208, 0.2851, 0.5046, 0.2851, 0.5046, 0.2272, 0.6599, 0.4436, 0.66, 0.3955, 0.6762, 0.3955, 0.6762, 0.4436, 0.435, 0.3422, 0.435, 0.3956, 0.4188, 0.3957, 0.4187, 0.3422, 0.5209, 0.1705, 0.5209, 0.2273, 0.5046, 0.2272, 0.5046, 0.1705, 0.5209, 0.4435, 0.521, 0.4844, 0.5047, 0.4844, 0.5046, 0.4434, 0.435, 0.2854, 0.435, 0.3422, 0.4187, 0.3422, 0.4187, 0.2854, 0.5209, 0.1171, 0.5209, 0.1705, 0.5046, 0.1705, 0.5046, 0.117, 0.5209, 0.3954, 0.5209, 0.4435, 0.5046, 0.4434, 0.5046, 0.3953, 0.435, 0.2275, 0.435, 0.2854, 0.4187, 0.2854, 0.4187, 0.2276, 0.521, 0.06895, 0.5209, 0.1171, 0.5046, 0.117, 0.5047, 0.06891, 0.5209, 0.3419, 0.5209, 0.3954, 0.5046, 0.3953, 0.5046, 0.3419, 0.435, 0.1708, 0.435, 0.2275, 0.4187, 0.2276, 0.4187, 0.1708, 0.521, 0.02803, 0.521, 0.06895, 0.5047, 0.06891, 0.5048, 0.028, 0.5208, 0.2851, 0.5209, 0.3419, 0.5046, 0.3419, 0.5046, 0.2851, 0.435, 0.1173, 0.435, 0.1708, 0.4187, 0.1708, 0.4187, 0.1174, 0.4024, 0.1172, 0.4023, 0.06906, 0.4186, 0.06906, 0.4187, 0.1172, 0.435, 0.06921, 0.435, 0.1173, 0.4187, 0.1174, 0.4188, 0.06925, 0.4024, 0.1706, 0.4024, 0.1172, 0.4187, 0.1172, 0.4187, 0.1706, 0.6599, 0.06906, 0.6599, 0.02814, 0.6761, 0.02814, 0.6762, 0.06906, 0.4024, 0.2274, 0.4024, 0.1706, 0.4187, 0.1706, 0.4187, 0.2274, 0.66, 0.1172, 0.6599, 0.06906, 0.6762, 0.06906, 0.6762, 0.1172, 0.4024, 0.2853, 0.4024, 0.2274, 0.4187, 0.2274, 0.4187, 0.2853, 0.66, 0.1706, 0.66, 0.1172, 0.6762, 0.1172, 0.6763, 0.1706, 0.4024, 0.342, 0.4024, 0.2853, 0.4187, 0.2853, 0.4187, 0.342, 0.6877, 0.3296, 0.6877, 0.2898, 0.6887, 0.2503, 0.6906, 0.2124, 0.6934, 0.1777, 0.6969, 0.1475, 0.7011, 0.123, 0.7057, 0.1051, 0.7106, 0.09448, 0.7156, 0.09155, 0.7206, 0.09643, 0.7252, 0.1089, 0.7293, 0.1286, 0.7329, 0.1546, 0.7357, 0.1861, 0.7376, 0.2217, 0.7386, 0.2601, 0.7386, 0.2998, 0.7376, 0.3394, 0.7357, 0.3772, 0.7329, 0.4119, 0.7293, 0.4421, 0.7252, 0.4666, 0.7206, 0.4845, 0.7156, 0.4952, 0.7106, 0.4981, 0.7057, 0.4932, 0.7011, 0.4807, 0.6969, 0.4611, 0.6934, 0.435, 0.6906, 0.4036, 0.6887, 0.368, 0.7458, 0.4144, 0.7418, 0.4647, 0.7329, 0.4119, 0.7357, 0.3772, 0.6763, 0.3452, 0.6763, 0.2876, 0.6877, 0.2898, 0.6877, 0.3296, 0.6897, 0.08122, 0.6957, 0.04565, 0.7011, 0.123, 0.6969, 0.1475, 0.7486, 0.3595, 0.7458, 0.4144, 0.7357, 0.3772, 0.7376, 0.3394, 0.6777, 0.4009, 0.6763, 0.3452, 0.6877, 0.3296, 0.6887, 0.368, 0.6845, 0.125, 0.6897, 0.08122, 0.6969, 0.1475, 0.6934, 0.1777, 0.75, 0.3021, 0.7486, 0.3595, 0.7376, 0.3394, 0.7386, 0.2998, 0.6805, 0.4526, 0.6777, 0.4009, 0.6887, 0.368, 0.6906, 0.4036, 0.6805, 0.1753, 0.6845, 0.125, 0.6934, 0.1777, 0.6906, 0.2124, 0.75, 0.2444, 0.75, 0.3021, 0.7386, 0.2998, 0.7386, 0.2601, 0.6845, 0.4982, 0.6805, 0.4526, 0.6906, 0.4036, 0.6934, 0.435, 0.6777, 0.2302, 0.6805, 0.1753, 0.6906, 0.2124, 0.6887, 0.2503, 0.7486, 0.1887, 0.75, 0.2444, 0.7386, 0.2601, 0.7376, 0.2217, 0.6897, 0.5359, 0.6845, 0.4982, 0.6934, 0.435, 0.6969, 0.4611, 0.6763, 0.2876, 0.6777, 0.2302, 0.6887, 0.2503, 0.6877, 0.2898, 0.7458, 0.1371, 0.7486, 0.1887, 0.7376, 0.2217, 0.7357, 0.1861, 0.6957, 0.5644, 0.6897, 0.5359, 0.6969, 0.4611, 0.7011, 0.4807, 0.7418, 0.09149, 0.7458, 0.1371, 0.7357, 0.1861, 0.7329, 0.1546, 0.7024, 0.5826, 0.6957, 0.5644, 0.7011, 0.4807, 0.7057, 0.4932, 0.7366, 0.05372, 0.7418, 0.09149, 0.7329, 0.1546, 0.7293, 0.1286, 0.7095, 0.5897, 0.7024, 0.5826, 0.7057, 0.4932, 0.7106, 0.4981, 0.7306, 0.02522, 0.7366, 0.05372, 0.7293, 0.1286, 0.7252, 0.1089, 0.7168, 0.5854, 0.7095, 0.5897, 0.7106, 0.4981, 0.7156, 0.4952, 0.7239, 0.007081, 0.7306, 0.02522, 0.7252, 0.1089, 0.7206, 0.09643, 0.7239, 0.57, 0.7168, 0.5854, 0.7156, 0.4952, 0.7206, 0.4845, 0.7168, 0.0, 0.7239, 0.007081, 0.7206, 0.09643, 0.7156, 0.09155, 0.7306, 0.544, 0.7239, 0.57, 0.7206, 0.4845, 0.7252, 0.4666, 0.7095, 0.004249, 0.7168, 0.0, 0.7156, 0.09155, 0.7106, 0.09448, 0.7366, 0.5084, 0.7306, 0.544, 0.7252, 0.4666, 0.7293, 0.4421, 0.7024, 0.01966, 0.7095, 0.004249, 0.7106, 0.09448, 0.7057, 0.1051, 0.7418, 0.4647, 0.7366, 0.5084, 0.7293, 0.4421, 0.7329, 0.4119])
me_cylinder_001.materials.append(mat_material_001)
me_cylinder_001.update()

# ---- objects
ob_cube = bpy.data.objects.new('Cube', me_cube_001)
ob_cube_001 = bpy.data.objects.new('Cube.001', me_cube_002)
ob_cube_002 = bpy.data.objects.new('Cube.002', me_cube_003)
ob_cylinder = bpy.data.objects.new('Cylinder', me_cylinder)
ob_cylinder_001 = bpy.data.objects.new('Cylinder.001', me_cylinder_001)

# ---- transforms, parenting, visibility, modifiers, constraints
ob_cube.location = (0.0, 0.0, 1.985)
ob_cube.scale = (0.5127, 1.139, 1.89)
ob_cube_001.location = (0.5105, 0.5985, 1.978)
ob_cube_001.scale = (0.04072, 0.4158, 1.795)
ob_cube_002.location = (0.5105, -0.4323, 1.978)
ob_cube_002.scale = (0.04072, 0.4158, 1.795)
ob_cylinder.location = (0.5876, 0.2, 2.1)
ob_cylinder.rotation_euler = (-0.0, 1.571, 0.0)
ob_cylinder.scale = (0.04862, 0.04862, 0.04862)
ob_cylinder_001.location = (0.5876, -0.2, 2.1)
ob_cylinder_001.rotation_euler = (-0.0, 1.571, 0.0)
ob_cylinder_001.scale = (0.04862, 0.04862, 0.04862)

# ---- collection membership
col_collection.objects.link(ob_cube)
col_collection.objects.link(ob_cube_001)
col_collection.objects.link(ob_cube_002)
col_collection.objects.link(ob_cylinder)
col_collection.objects.link(ob_cylinder_001)

# ---- scene / render settings (as saved in the file)
scene.frame_start = 1; scene.frame_end = 250; scene.frame_set(1)
scene.render.engine = 'BLENDER_EEVEE_NEXT'
scene.cycles.sampling_pattern = 'TABULATED_SOBOL'
scene.view_settings.view_transform = 'Filmic'
bpy.context.view_layer.update()

# ---- added for rendering (the .blend has no active camera and no usable light): camera, sun
cam_auto = bpy.data.cameras.new('AutoCamera')
cam_auto.lens = 50.0
cam_auto.sensor_width = 36.0
cam_auto.clip_end = 1000.0
ob_auto_camera = bpy.data.objects.new('AutoCamera', cam_auto)
scene.collection.objects.link(ob_auto_camera)
ob_auto_camera.location = (4.29204, -5.06697, 5.3625)
ob_auto_camera.rotation_euler = (1.09748, -7.21219e-08, 0.694738)
scene.camera = ob_auto_camera
light_auto_sun = bpy.data.lights.new('AutoSun', 'SUN')
light_auto_sun.energy = 3.0
light_auto_sun.angle = 0.0523599
ob_auto_sun = bpy.data.objects.new('AutoSun', light_auto_sun)
scene.collection.objects.link(ob_auto_sun)
ob_auto_sun.rotation_euler = (0.872665, 0.174533, 0.523599)
bpy.context.view_layer.update()
